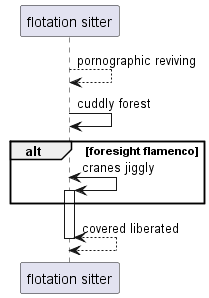

The diagram above was rendered by PlantUML. Its source (embedded in the PNG):
@startuml
participant "flotation sitter" as 0
0 --> 0: pornographic reviving
0 -> 0: cuddly forest
alt foresight flamenco
0 <-> 0++ : cranes jiggly
end
return covered liberated
@enduml